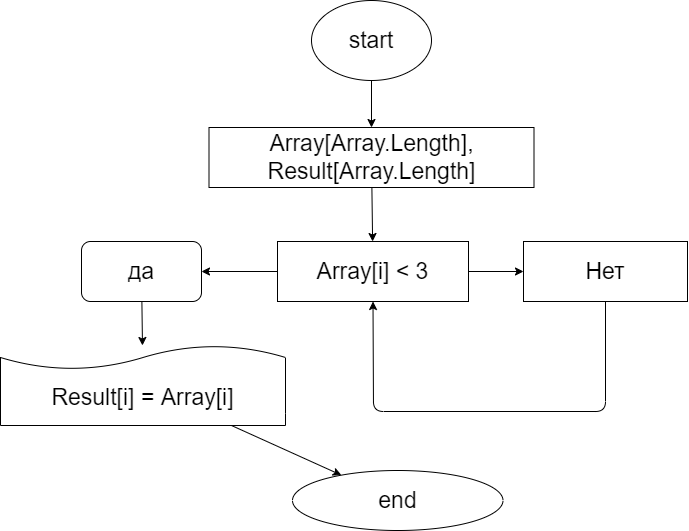

The diagram above was exported from draw.io. Its source (the exported page's mxGraphModel, read from the mxfile embedded in the PNG):
<mxGraphModel dx="1171" dy="673" grid="0" gridSize="22" guides="1" tooltips="1" connect="1" arrows="1" fold="1" page="0" pageScale="1" pageWidth="827" pageHeight="1169" math="0" shadow="1">
  <root>
    <mxCell id="0" />
    <mxCell id="1" parent="0" />
    <mxCell id="4" value="" style="edgeStyle=none;html=1;" parent="1" source="2" target="3" edge="1">
      <mxGeometry relative="1" as="geometry" />
    </mxCell>
    <mxCell id="2" value="start" style="ellipse;whiteSpace=wrap;html=1;fontSize=23;" parent="1" vertex="1">
      <mxGeometry x="101" y="23" width="120" height="80" as="geometry" />
    </mxCell>
    <mxCell id="6" value="" style="edgeStyle=none;html=1;" parent="1" source="3" target="5" edge="1">
      <mxGeometry relative="1" as="geometry" />
    </mxCell>
    <mxCell id="3" value="Array[Array.Length],&lt;br&gt;Result[Array.Length]" style="whiteSpace=wrap;html=1;fontSize=23;" parent="1" vertex="1">
      <mxGeometry x="-1.5" y="150" width="325" height="60" as="geometry" />
    </mxCell>
    <mxCell id="8" value="" style="edgeStyle=none;html=1;" parent="1" source="5" target="7" edge="1">
      <mxGeometry relative="1" as="geometry" />
    </mxCell>
    <mxCell id="14" value="" style="edgeStyle=none;html=1;" parent="1" source="5" target="13" edge="1">
      <mxGeometry relative="1" as="geometry" />
    </mxCell>
    <mxCell id="5" value="Array[i] &amp;lt; 3" style="whiteSpace=wrap;html=1;fontSize=23;" parent="1" vertex="1">
      <mxGeometry x="67" y="264" width="191" height="60" as="geometry" />
    </mxCell>
    <mxCell id="10" value="" style="edgeStyle=none;html=1;" parent="1" source="7" target="9" edge="1">
      <mxGeometry relative="1" as="geometry" />
    </mxCell>
    <mxCell id="7" value="да" style="rounded=1;whiteSpace=wrap;html=1;fontSize=23;" parent="1" vertex="1">
      <mxGeometry x="-129" y="264" width="120" height="60" as="geometry" />
    </mxCell>
    <mxCell id="12" value="" style="edgeStyle=none;html=1;" parent="1" source="9" target="11" edge="1">
      <mxGeometry relative="1" as="geometry" />
    </mxCell>
    <mxCell id="9" value="Result[i] = Array[i]" style="shape=document;whiteSpace=wrap;html=1;boundedLbl=1;fontSize=23;rounded=1;direction=west;" parent="1" vertex="1">
      <mxGeometry x="-210" y="368" width="285" height="80" as="geometry" />
    </mxCell>
    <mxCell id="11" value="end" style="ellipse;whiteSpace=wrap;html=1;fontSize=23;rounded=1;" parent="1" vertex="1">
      <mxGeometry x="82" y="493" width="210.5" height="60" as="geometry" />
    </mxCell>
    <mxCell id="16" value="" style="edgeStyle=none;html=1;entryX=0.5;entryY=1;entryDx=0;entryDy=0;" parent="1" source="13" target="5" edge="1">
      <mxGeometry relative="1" as="geometry">
        <mxPoint x="395" y="404" as="targetPoint" />
        <Array as="points">
          <mxPoint x="395" y="434" />
          <mxPoint x="163" y="434" />
        </Array>
      </mxGeometry>
    </mxCell>
    <mxCell id="13" value="Нет" style="whiteSpace=wrap;html=1;fontSize=23;" parent="1" vertex="1">
      <mxGeometry x="313" y="264" width="164" height="60" as="geometry" />
    </mxCell>
  </root>
</mxGraphModel>